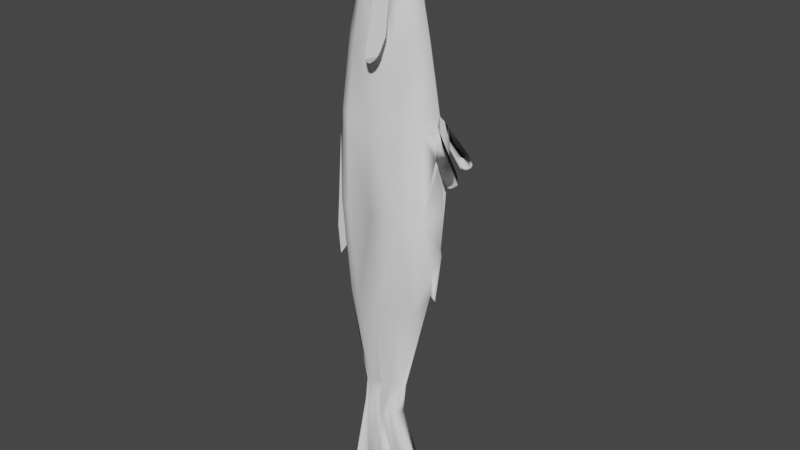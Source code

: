 # Source: newfish.blend  (saved by Blender 3.2.14; exported with 4.5.12 LTS)
import bpy
from mathutils import Matrix  # noqa: F401  (used for matrix-valued properties, if any)

bpy.ops.wm.read_factory_settings(use_empty=True)
scene = bpy.context.scene
scene.name = 'Scene'

# ---- collections
col_collection = bpy.data.collections.new('Collection'); scene.collection.children.link(col_collection)

# ---- world
world_world = bpy.data.worlds.new('World'); scene.world = world_world
world_world.use_nodes = True; world_world.node_tree.nodes.clear()
_N = world_world.node_tree.nodes; _L = world_world.node_tree.links
n0 = _N.new('ShaderNodeOutputWorld'); n0.name = 'World Output'; n0.location = (300, 300)
n1 = _N.new('ShaderNodeBackground'); n1.name = 'Background'; n1.location = (10, 300)
n1.inputs[0].default_value = (0.05088, 0.05088, 0.05088, 1.0)
_L.new(n1.outputs[0], n0.inputs[0])
n0.is_active_output = True
world_world.color = (0.05088, 0.05088, 0.05088)
world_world.use_sun_shadow = False
world_world.sun_shadow_jitter_overblur = 0.0

# ---- meshes
me_mesh = bpy.data.meshes.new('Mesh')
me_mesh.from_pydata([(-9.455, 9.325, 2.435), (-9.875, 9.312, 2.49), (-9.325, 6.373, 3.409), (-9.345, 6.669, 1.194), (-10.16, 6.644, 1.306), (-9.564, 6.366, 3.442), (-8.926, -10.67, 2.629), (-9.117, -10.5, 1.256), (-8.897, -2.053, 3.962), (-10.33, -2.003, 0.2885), (-8.937, -1.959, 0.09517), (-9.305, -2.065, 4.02), (-9.106, -9.363, 1.215), (-9.044, -9.615, 2.7), (-8.907, -9.582, 2.704), (-9.264, -9.368, 1.278), (-9.013, 1.464, 3.912), (-10.41, 1.65, 0.5685), (-9.023, 1.693, 0.373), (-9.419, 1.451, 3.97), (-8.802, 5.344, 2.204), (-10.31, 5.296, 2.414), (-9.222, -10.78, 1.875), (-8.294, -1.974, 1.944), (-10.44, -2.041, 2.245), (-8.855, -9.47, 2.035), (-9.274, -9.483, 2.083), (-8.382, 1.622, 2.063), (-9.18, 7.87, 3.027), (-10.12, 7.887, 1.498), (-9.401, 7.909, 1.401), (-9.898, 7.848, 3.124), (-9.933, 9.102, 2.364), (-8.852, 5.674, 2.83), (-8.244, -1.998, 2.981), (-8.818, -9.552, 2.514), (-8.348, 1.521, 3.001), (-9.419, 9.119, 2.296), (-10.13, 5.634, 3.009), (-9.13, -10.76, 2.224), (-10.2, -2.059, 3.256), (-9.187, -9.561, 2.425), (-10.32, 1.459, 3.281), (-9.029, 7.808, 2.615), (-10.15, 7.773, 2.766), (-10.3, 5.795, 1.808), (-9.16, -10.65, 1.516), (-10.49, -2.017, 1.208), (-9.299, -9.422, 1.645), (-10.59, 1.576, 1.408), (-9.003, 5.836, 1.627), (-8.531, -1.955, 0.9339), (-8.938, -9.41, 1.56), (-8.676, 1.679, 0.9841), (-9.147, 7.829, 1.746), (-10.27, 7.794, 1.897), (-9.18, 4.167, 3.655), (-10.29, 4.417, 0.9446), (-9.2, 4.468, 0.7926), (-9.498, 4.157, 3.7), (-8.641, 4.33, 2.146), (-10.44, 4.274, 2.4), (-8.63, 4.252, 2.921), (-10.23, 4.202, 3.147), (-10.45, 4.352, 1.625), (-8.849, 4.402, 1.4), (-8.906, -5.898, 3.552), (-9.916, -5.841, 0.5967), (-8.979, -5.812, 0.4732), (-9.181, -5.906, 3.588), (-8.527, -5.847, 1.957), (-9.966, -5.892, 2.148), (-8.482, -5.869, 2.78), (-9.793, -5.91, 2.954), (-10.01, -5.87, 1.326), (-8.698, -5.829, 1.152), (-9.136, 0.4444, 4.153), (-9.181, -14.21, 0.06841), (-9.66, 9.407, 2.522), (-9.444, 6.434, 3.443), (-9.029, -10.37, 1.034), (-9.647, -3.06, -0.1973), (-9.104, -4.079, 3.899), (-8.94, -9.639, 2.825), (-9.209, -9.321, 1.055), (-9.779, 1.903, 0.05748), (-9.292, 3.402, 3.841), (-9.788, 7.893, 1.24), (-9.528, 7.848, 3.154), (-9.721, 9.1, 1.99), (-9.765, 8.616, 1.558), (-9.788, 4.473, 0.5509), (-9.329, 4.152, 3.746), (-9.526, -5.066, 0.1507), (-9.018, -7.498, 3.4), (-8.996, -3.356, 4.286), (-9.707, -1.675, -0.2737), (-8.805, -14.66, 3.374), (-8.87, -10.59, 2.871), (-8.758, -10.75, 2.625), (-8.768, -10.81, 2.299), (-8.771, -10.82, 1.948), (-8.858, -10.75, 1.546), (-8.91, -10.55, 1.237), (-8.843, -14.45, 2.671), (-8.942, -13.77, 1.974), (-8.982, -13.07, 1.67), (-9.029, -13.75, 1.336), (-9.09, -14.34, 0.7655), (-8.987, -2.127, 4.045), (-9.111, 1.562, 3.971), (-8.967, -5.858, 3.627), (-9.189, -2.133, 4.089), (-9.313, 1.555, 4.01), (-9.107, -5.862, 3.627), (-8.792, -14.34, 3.522), (-9.23, -13.97, -0.2534), (-10.11, 1.613, 0.1135), (-10.25, 1.42, 0.2304), (-9.344, 1.447, 0.01685), (-9.353, 0.4501, -0.1527), (-9.518, 0.4936, -0.2428), (-9.527, 1.628, -0.05874), (-10.11, 0.6778, -0.1439), (-10.24, 0.6179, 0.02118), (-10.25, 1.42, 0.2304), (-10.11, 1.613, 0.1135), (-9.367, -0.02974, -1.102), (-10.43, 0.1755, -0.9012), (-9.466, -4.069, 0.06308), (-9.659, -4.075, 0.0892), (-9.546, -5.253, -0.05334), (-9.217, 1.777, 4.006), (-9.046, -4.854, 3.782), (-8.994, 7.753, 2.165), (-10.3, 7.712, 2.342), (-9.747, 8.888, 1.746), (-8.641, 4.33, 2.146), (-10.55, 1.515, 2.359), (-10.44, 4.274, 2.4), (-8.855, -9.47, 2.035), (-9.644, -3.325, -0.2477), (-10.36, -0.09935, -0.541), (-9.332, -0.3727, -0.7299), (-8.098, 4.15, 1.349), (-8.024, 4.004, 1.822), (-7.951, 3.92, 1.544), (-8.311, 4.494, 2.015), (-8.172, 4.27, 1.965), (-8.454, 4.777, 1.296), (-8.239, 4.437, 1.291), (-7.964, 3.905, 1.701), (-8.089, 4.155, 1.909), (-8.177, 4.311, 1.298), (-8.013, 4.031, 1.406), (-9.354, -0.2638, -0.982), (-9.34, -0.3536, -0.846), (-9.362, -0.1638, -1.111), (-9.364, 0.6816, -0.6186), (-9.372, 0.2987, -0.9363), (-9.354, 1.064, -0.3009), (-9.37, 0.1066, -1.049), (-9.359, 0.873, -0.4598), (-9.368, 0.4901, -0.7775), (-9.349, 1.256, -0.142), (-9.455, 0.7716, -0.6565), (-9.418, 0.3438, -0.9552), (-9.491, 1.2, -0.3577), (-9.396, 0.1294, -1.08), (-9.473, 0.9856, -0.5071), (-9.436, 0.5577, -0.8059), (-9.509, 1.414, -0.2082), (-9.34, 0.003281, -0.4314), (-9.334, -0.2201, -0.5707), (-9.347, 0.2267, -0.2921), (-9.33, -0.3318, -0.6404), (-9.343, 0.115, -0.3617), (-9.337, -0.1084, -0.5011), (-9.35, 0.3384, -0.2224), (-9.423, 0.02508, -0.4764), (-9.375, -0.2092, -0.5932), (-9.47, 0.2594, -0.3596), (-9.351, -0.3263, -0.6516), (-9.446, 0.1422, -0.418), (-9.399, -0.09206, -0.5349), (-9.494, 0.3765, -0.3012), (-10.4, 0.004367, -0.7917), (-10.42, 0.09068, -0.8908), (-10.38, -0.08256, -0.6551), (-10.35, 0.7992, -0.4171), (-10.3, 1.11, -0.09335), (-10.4, 0.4887, -0.741), (-10.28, 1.265, 0.06853), (-10.38, 0.6439, -0.5791), (-10.33, 0.9545, -0.2552), (-10.42, 0.3326, -0.8529), (-10.28, 0.8956, -0.4755), (-10.36, 0.5369, -0.7702), (-10.2, 1.254, -0.181), (-10.4, 0.3567, -0.8675), (-10.24, 1.075, -0.3282), (-10.32, 0.7163, -0.6229), (-10.15, 1.434, -0.03372), (-10.3, 0.2242, -0.2486), (-10.33, 0.02735, -0.3835), (-10.27, 0.421, -0.1137), (-10.34, -0.07106, -0.451), (-10.28, 0.3226, -0.1811), (-10.31, 0.1258, -0.3161), (-10.26, 0.5195, -0.04626), (-10.24, 0.2542, -0.3311), (-10.3, 0.04234, -0.4248), (-10.18, 0.466, -0.2375), (-10.33, -0.06357, -0.4716), (-10.21, 0.3601, -0.2843), (-10.27, 0.1483, -0.3779), (-10.14, 0.5719, -0.1907), (-10.87, 3.96, 2.204), (-10.97, 4.071, 1.676), (-10.96, 3.873, 1.997), (-10.91, 3.906, 2.125), (-10.99, 3.927, 1.777), (-10.9, 3.928, 2.168), (-10.98, 3.886, 1.877), (-10.93, 3.886, 2.08), (-10.99, 3.98, 1.72), (-10.75, 4.682, 1.619), (-10.88, 4.331, 1.611), (-10.82, 4.507, 1.615), (-10.93, 4.185, 1.638), (-10.69, 4.345, 2.327), (-10.78, 4.134, 2.3), (-10.85, 4.008, 2.262), (-8.995, -4.514, 4.18), (-9.013, -4.085, 3.888), (-9.06, -4.074, 3.894), (-10.34, 5.432, 2.41), (-10.34, 5.928, 1.819), (-8.777, 5.466, 2.206), (-8.974, 5.956, 1.639)], [(137, 60), (61, 139), (25, 140)], [(2, 56, 62, 33), (4, 57, 64, 45), (31, 5, 79, 88), (66, 72, 34, 8), (67, 74, 47, 9), (83, 14, 66, 111, 94), (15, 7, 46, 48), (33, 43, 28, 2), (85, 96, 121, 122), (16, 56, 92, 110), (44, 135, 236, 21, 38), (53, 65, 137, 27), (138, 42, 63, 61), (40, 24, 71, 73), (50, 20, 137, 65), (45, 237, 55, 29, 4), (0, 78, 88, 28), (79, 2, 28, 88), (1, 32, 44, 31), (27, 60, 62, 36), (35, 25, 70, 72), (0, 28, 43, 37), (31, 44, 38, 5), (42, 19, 59, 63), (13, 69, 73, 41), (39, 6, 13, 41), (30, 37, 54), (107, 106, 22), (24, 47, 74, 71), (22, 26, 48, 46), (53, 18, 58, 65), (12, 68, 75, 52), (54, 239, 50, 3, 30), (56, 16, 36, 62), (57, 17, 49, 64), (58, 18, 85, 91), (2, 79, 92, 56), (237, 45, 21, 236), (60, 20, 33, 62), (5, 38, 63, 59), (139, 21, 45, 64), (3, 50, 65, 58), (14, 35, 72, 66), (15, 48, 74, 67), (12, 84, 93, 68), (8, 109, 111, 66), (52, 75, 70, 140), (47, 24, 138, 49), (23, 34, 72, 70), (69, 11, 40, 73), (71, 26, 41, 73), (68, 10, 51, 75), (109, 8, 16, 110), (17, 125, 124, 9), (122, 121, 185, 181, 183, 179, 184, 180, 182, 143, 156, 155, 157, 127, 168, 166, 170, 165, 169, 167, 171), (27, 23, 51, 53), (11, 19, 42, 40), (34, 36, 16, 8), (39, 104, 97, 6), (13, 6, 98, 83), (7, 77, 108, 46), (94, 114, 83), (7, 15, 84, 80), (92, 113, 86), (1, 31, 88, 78), (85, 17, 57, 91), (5, 59, 92, 79), (15, 67, 93, 84), (112, 114, 133, 82), (132, 76, 109, 110, 86), (35, 14, 99, 100), (14, 83, 98, 99), (84, 12, 103, 80), (22, 106, 105), (107, 22, 46, 108), (109, 234, 235, 82, 133, 111), (11, 69, 114, 112), (69, 13, 83, 114), (92, 86, 110), (92, 59, 19, 113), (98, 6, 97, 115), (77, 7, 80, 116), (57, 4, 91), (125, 126, 117, 118), (9, 96, 81), (119, 164, 160, 162, 158, 163, 159, 161, 127, 168, 166, 170, 165, 169, 167, 171, 122), (121, 185, 181, 183, 179, 184, 180, 182, 143, 175, 173, 177, 172, 176, 174, 178, 120), (119, 120, 178, 174, 176, 172, 177, 173, 175, 143, 156, 155, 157, 127, 161, 159, 163, 158, 162, 160, 164), (10, 68, 129), (68, 93, 129), (81, 10, 129), (93, 67, 130), (67, 9, 130), (9, 81, 130), (81, 129, 131, 141), (130, 81, 141, 131), (129, 93, 131), (130, 131, 93), (114, 94, 133), (133, 94, 111), (135, 44, 32), (23, 27, 36, 34), (105, 104, 39, 22), (26, 22, 39, 41), (32, 29, 55, 135), (147, 20, 50, 149, 150, 153, 144, 154, 146, 151, 145, 152, 148), (21, 139, 63, 38), (26, 71, 74, 48), (9, 124, 123, 96), (85, 17, 125, 126), (96, 85, 126, 123), (10, 18, 53, 51), (121, 178, 10, 96), (18, 119, 122, 85), (120, 119, 18, 10), (81, 96, 10), (128, 199, 197, 201, 196, 200, 198, 202, 126, 125, 192, 190, 194, 189, 193, 191, 195), (125, 124, 209, 205, 207, 203, 208, 204, 206, 142, 188, 186, 187, 128, 195, 191, 193, 189, 194, 190, 192), (124, 123, 216, 212, 214, 210, 215, 211, 213, 142, 206, 204, 208, 203, 207, 205, 209), (126, 202, 198, 200, 196, 201, 197, 199, 128, 187, 186, 188, 142, 213, 211, 215, 210, 214, 212, 216, 123), (64, 49, 138, 139), (47, 49, 17, 9), (45, 21, 230, 231, 232, 217, 222, 220, 224, 219, 223, 221, 225, 218, 229, 227, 228, 226), (134, 54, 37), (42, 138, 24, 40), (113, 112, 76, 132, 86), (11, 112, 113, 19), (51, 23, 70, 75), (78, 89, 136, 90, 87, 29, 32, 1), (43, 134, 37), (91, 87, 58), (91, 4, 87), (3, 58, 87), (30, 3, 87), (29, 87, 4), (235, 234, 109, 76), (82, 235, 76, 112), (233, 234, 235, 82), (95, 76, 234, 233), (95, 233, 82, 76), (140, 35, 100, 101), (52, 140, 101, 102), (12, 52, 102, 103), (105, 101, 100, 104), (105, 106, 101), (104, 100, 99, 97), (115, 97, 99, 98), (107, 101, 106), (102, 101, 107, 108), (103, 102, 108, 77), (80, 103, 77, 116), (43, 33, 20, 238, 134), (20, 50, 239, 54, 134, 238), (78, 0, 37, 30, 87, 90, 136, 89), (55, 237, 236, 135), (220, 222, 217, 232, 231, 230, 236, 237, 226, 228, 227, 229, 218, 225, 221, 223, 219, 224), (21, 236, 230), (226, 237, 45), (238, 239, 149, 150, 153, 144, 154, 146, 151, 145, 152, 148, 147), (20, 238, 147), (239, 50, 149), (120, 10, 178)])
me_mesh.polygons.foreach_set('use_smooth', [1, 1, 1, 1, 1, 1, 1, 1, 0, 1, 1, 1, 1, 1, 1, 1, 1, 1, 1, 1, 1, 1, 1, 1, 1, 1, 1, 1, 1, 1, 1, 1, 1, 1, 1, 1, 1, 0, 1, 1, 1, 1, 1, 1, 1, 1, 1, 1, 1, 1, 1, 1, 1, 1, 0, 1, 1, 1, 1, 1, 1, 1, 1, 1, 1, 1, 1, 1, 1, 1, 1, 1, 1, 1, 1, 1, 1, 1, 1, 1, 1, 1, 1, 1, 1, 1, 1, 1, 1, 1, 1, 1, 1, 1, 1, 1, 1, 1, 1, 1, 1, 1, 1, 1, 1, 0, 1, 1, 1, 0, 0, 1, 1, 1, 1, 1, 0, 0, 0, 0, 1, 1, 1, 0, 1, 1, 1, 1, 1, 1, 1, 1, 1, 1, 1, 1, 1, 0, 0, 0, 1, 1, 1, 1, 1, 1, 1, 1, 1, 1, 1, 1, 0, 1, 1, 0, 0, 0, 0, 0, 0, 0])
_uv = me_mesh.uv_layers.new(name='UVChannel_1')
_uv.uv.foreach_set('vector', [0.1825, 0.5864, 0.2297, 0.6148, 0.2285, 0.5536, 0.198, 0.5399, 0.1771, 0.3796, 0.2249, 0.348, 0.2258, 0.4091, 0.195, 0.4258, 0.09056, 0.5501, 0.1825, 0.5864, 0.17, 0.5934, 0.09113, 0.5783, 0.5319, 0.6129, 0.5319, 0.5504, 0.4491, 0.5663, 0.4494, 0.644, 0.5314, 0.343, 0.5316, 0.4056, 0.4489, 0.3841, 0.4491, 0.3059, 0.613, 0.5835, 0.6117, 0.5617, 0.5319, 0.6129, 0.531, 0.6525, 0.5535, 0.7034, 0.607, 0.4092, 0.6485, 0.3399, 0.6573, 0.4034, 0.608, 0.4429, 0.198, 0.5399, 0.09495, 0.5137, 0.09056, 0.5501, 0.1825, 0.5864, 0.2794, 0.276, 0.3561, 0.2513, 0.4358, 0.2766, 0.3709, 0.2698, 0.2876, 0.645, 0.2297, 0.6148, 0.2299, 0.6444, 0.2854, 0.6876, 0.09495, 0.5137, 0.09879, 0.4725, 0.1521, 0.4777, 0.2054, 0.4829, 0.198, 0.5399, 0.2844, 0.3904, 0.2258, 0.4091, 0.2272, 0.4814, 0.0, 0.0, 0.2862, 0.4802, 0.2872, 0.569, 0.2285, 0.5536, 0.2272, 0.4814, 0.4491, 0.5663, 0.449, 0.4752, 0.0, 0.0, 0.5319, 0.5504, 0.0, 0.0, 0.0, 0.0, 0.2272, 0.4814, 0.2258, 0.4091, 0.195, 0.4258, 0.1448, 0.4286, 0.09458, 0.4314, 0.08984, 0.396, 0.1771, 0.3796, 0.005257, 0.4888, 0.0001173, 0.4942, 0.09113, 0.5783, 0.09056, 0.5501, 0.17, 0.5934, 0.1825, 0.5864, 0.09056, 0.5501, 0.09113, 0.5783, 0.005257, 0.4888, 0.01761, 0.4768, 0.09495, 0.5137, 0.09056, 0.5501, 0.2854, 0.4813, 0.2272, 0.4814, 0.2285, 0.5536, 0.2872, 0.569, 0.6107, 0.5278, 0.6091, 0.4854, 0.5318, 0.478, 0.5319, 0.5504, 0.005257, 0.4888, 0.09056, 0.5501, 0.09495, 0.5137, 0.01761, 0.4768, 0.09056, 0.5501, 0.09495, 0.5137, 0.198, 0.5399, 0.1825, 0.5864, 0.2872, 0.569, 0.2876, 0.645, 0.2297, 0.6148, 0.2285, 0.5536, 0.6117, 0.5617, 0.5319, 0.6129, 0.5319, 0.5504, 0.6107, 0.5278, 0.683, 0.5518, 0.6949, 0.614, 0.6117, 0.5617, 0.6107, 0.5278, 0.08984, 0.396, 0.0, 0.0, 0.09458, 0.4314, 0.778, 0.3656, 0.0, 0.0, 0.6681, 0.4781, 0.449, 0.4752, 0.4489, 0.3841, 0.5316, 0.4056, 0.0, 0.0, 0.6681, 0.4781, 0.6091, 0.4854, 0.608, 0.4429, 0.6573, 0.4034, 0.2844, 0.3904, 0.2842, 0.3156, 0.2249, 0.348, 0.2258, 0.4091, 0.607, 0.4092, 0.5314, 0.343, 0.5316, 0.4056, 0.608, 0.4429, 0.09458, 0.4314, 0.1448, 0.4286, 0.195, 0.4258, 0.1771, 0.3796, 0.08984, 0.396, 0.2297, 0.6148, 0.2876, 0.645, 0.2872, 0.569, 0.2285, 0.5536, 0.2249, 0.348, 0.2842, 0.3156, 0.2853, 0.3913, 0.2258, 0.4091, 0.2249, 0.348, 0.2842, 0.3156, 0.2794, 0.276, 0.2241, 0.3178, 0.1825, 0.5864, 0.17, 0.5934, 0.2299, 0.6444, 0.2297, 0.6148, 0.0, 0.0, 0.0, 0.0, 0.0, 0.0, 0.0, 0.0, 0.2272, 0.4814, 0.2054, 0.4829, 0.198, 0.5399, 0.2285, 0.5536, 0.1825, 0.5864, 0.198, 0.5399, 0.2285, 0.5536, 0.2297, 0.6148, 0.2272, 0.4814, 0.2054, 0.4829, 0.195, 0.4258, 0.2258, 0.4091, 0.1771, 0.3796, 0.195, 0.4258, 0.2258, 0.4091, 0.2249, 0.348, 0.6117, 0.5617, 0.6107, 0.5278, 0.5319, 0.5504, 0.5319, 0.6129, 0.607, 0.4092, 0.608, 0.4429, 0.5316, 0.4056, 0.5314, 0.343, 0.607, 0.4092, 0.6126, 0.3554, 0.5301, 0.3076, 0.5314, 0.343, 0.4494, 0.644, 0.4509, 0.6867, 0.531, 0.6525, 0.5319, 0.6129, 0.608, 0.4429, 0.5316, 0.4056, 0.0, 0.0, 0.0, 0.0, 0.4489, 0.3841, 0.449, 0.4752, 0.0, 0.0, 0.2853, 0.3913, 0.449, 0.4752, 0.4491, 0.5663, 0.5319, 0.5504, 0.5318, 0.478, 0.5319, 0.6129, 0.4494, 0.644, 0.4491, 0.5663, 0.5319, 0.5504, 0.0, 0.0, 0.6091, 0.4854, 0.6107, 0.5278, 0.5319, 0.5504, 0.5314, 0.343, 0.4491, 0.3059, 0.4489, 0.3841, 0.5316, 0.4056, 0.4509, 0.6867, 0.4494, 0.644, 0.2876, 0.645, 0.2854, 0.6876, 0.2842, 0.3156, 0.3747, 0.2808, 0.4366, 0.2875, 0.4491, 0.3059, 0.3709, 0.2698, 0.4358, 0.2766, 0.4086, 0.2593, 0.3813, 0.242, 0.3541, 0.2248, 0.3268, 0.2075, 0.2996, 0.1902, 0.2724, 0.1729, 0.2451, 0.1556, 0.2179, 0.1383, 0.1634, 0.1037, 0.1089, 0.06916, 0.05447, 0.03458, 0.0, 0.0, 0.04637, 0.03372, 0.09273, 0.06744, 0.1391, 0.1012, 0.1855, 0.1349, 0.2318, 0.1686, 0.2782, 0.2023, 0.3246, 0.2361, 0.0, 0.0, 0.449, 0.4752, 0.4489, 0.3841, 0.2844, 0.3904, 0.4494, 0.644, 0.2876, 0.645, 0.2872, 0.569, 0.4491, 0.5663, 0.4491, 0.5663, 0.2872, 0.569, 0.2876, 0.645, 0.4494, 0.644, 0.683, 0.5518, 0.9275, 0.6681, 1.0, 0.7453, 0.6949, 0.614, 0.6117, 0.5617, 0.6949, 0.614, 0.6956, 0.6509, 0.613, 0.5835, 0.6485, 0.3399, 0.7835, 0.1866, 0.7743, 0.2753, 0.6573, 0.4034, 0.5535, 0.7034, 0.531, 0.6525, 0.613, 0.5835, 0.6485, 0.3399, 0.607, 0.4092, 0.6126, 0.3554, 0.642, 0.3003, 0.2299, 0.6444, 0.2854, 0.6876, 0.2488, 0.756, 0.005257, 0.4888, 0.09056, 0.5501, 0.09113, 0.5783, 0.0001173, 0.4942, 0.2794, 0.276, 0.2842, 0.3156, 0.2249, 0.348, 0.2241, 0.3178, 0.1825, 0.5864, 0.2297, 0.6148, 0.2299, 0.6444, 0.17, 0.5934, 0.607, 0.4092, 0.5314, 0.343, 0.5301, 0.3076, 0.6126, 0.3554, 0.4509, 0.6867, 0.531, 0.6525, 0.513, 0.7411, 0.4655, 0.7852, 0.0, 0.0, 0.0, 0.0, 0.4509, 0.6867, 0.2854, 0.6876, 0.2488, 0.756, 0.6107, 0.5278, 0.6117, 0.5617, 0.6867, 0.5925, 0.6864, 0.5007, 0.6117, 0.5617, 0.613, 0.5835, 0.6956, 0.6509, 0.6867, 0.5925, 0.6126, 0.3554, 0.607, 0.4092, 0.6559, 0.3414, 0.642, 0.3003, 0.6681, 0.4781, 0.0, 0.0, 0.8636, 0.57, 0.778, 0.3656, 0.6681, 0.4781, 0.6573, 0.4034, 0.7743, 0.2753, 0.4509, 0.6867, 0.4582, 0.736, 0.4619, 0.7606, 0.4655, 0.7852, 0.513, 0.7411, 0.531, 0.6525, 0.4494, 0.644, 0.5319, 0.6129, 0.531, 0.6525, 0.4509, 0.6867, 0.5319, 0.6129, 0.6117, 0.5617, 0.613, 0.5835, 0.531, 0.6525, 0.2299, 0.6444, 0.2488, 0.756, 0.2854, 0.6876, 0.2299, 0.6444, 0.2297, 0.6148, 0.2876, 0.645, 0.2854, 0.6876, 0.6956, 0.6509, 0.6949, 0.614, 1.0, 0.7453, 0.806, 0.6996, 0.7835, 0.1866, 0.6485, 0.3399, 0.642, 0.3003, 0.6952, 0.2375, 0.2249, 0.348, 0.1771, 0.3796, 0.2241, 0.3178, 0.3747, 0.2808, 0.3709, 0.2698, 0.3709, 0.2698, 0.3747, 0.2808, 0.4491, 0.3059, 0.3561, 0.2513, 0.4723, 0.2731, 0.3747, 0.2808, 0.3279, 0.2457, 0.281, 0.2106, 0.2342, 0.1755, 0.1873, 0.1404, 0.1405, 0.1053, 0.09367, 0.0702, 0.04684, 0.0351, 0.0, 0.0, 0.04637, 0.03372, 0.09273, 0.06744, 0.1391, 0.1012, 0.1855, 0.1349, 0.2318, 0.1686, 0.2782, 0.2023, 0.3246, 0.2361, 0.3709, 0.2698, 0.4358, 0.2766, 0.4086, 0.2593, 0.3813, 0.242, 0.3541, 0.2248, 0.3268, 0.2075, 0.2996, 0.1902, 0.2724, 0.1729, 0.2451, 0.1556, 0.2179, 0.1383, 0.2452, 0.157, 0.2726, 0.1756, 0.2999, 0.1943, 0.3272, 0.2129, 0.3546, 0.2316, 0.3819, 0.2502, 0.4093, 0.2689, 0.4366, 0.2875, 0.3747, 0.2808, 0.4366, 0.2875, 0.4093, 0.2689, 0.3819, 0.2502, 0.3546, 0.2316, 0.3272, 0.2129, 0.2999, 0.1943, 0.2726, 0.1756, 0.2452, 0.157, 0.2179, 0.1383, 0.1634, 0.1037, 0.1089, 0.06916, 0.05447, 0.03458, 0.0, 0.0, 0.04684, 0.0351, 0.09367, 0.0702, 0.1405, 0.1053, 0.1873, 0.1404, 0.2342, 0.1755, 0.281, 0.2106, 0.3279, 0.2457, 0.4491, 0.3059, 0.5314, 0.343, 0.4939, 0.2994, 0.5314, 0.343, 0.5301, 0.3076, 0.4939, 0.2994, 0.4723, 0.2731, 0.4491, 0.3059, 0.4939, 0.2994, 0.5301, 0.3076, 0.5314, 0.343, 0.4939, 0.2994, 0.5314, 0.343, 0.4491, 0.3059, 0.4939, 0.2994, 0.4491, 0.3059, 0.4723, 0.2731, 0.4939, 0.2994, 0.4723, 0.2731, 0.4939, 0.2994, 0.5728, 0.268, 0.5226, 0.2706, 0.4939, 0.2994, 0.4723, 0.2731, 0.5226, 0.2706, 0.5728, 0.268, 0.4939, 0.2994, 0.5301, 0.3076, 0.5728, 0.268, 0.4939, 0.2994, 0.5728, 0.268, 0.5301, 0.3076, 0.531, 0.6525, 0.5535, 0.7034, 0.513, 0.7411, 0.513, 0.7411, 0.5535, 0.7034, 0.531, 0.6525, 0.09879, 0.4725, 0.09495, 0.5137, 0.01761, 0.4768, 0.449, 0.4752, 0.0, 0.0, 0.2872, 0.569, 0.4491, 0.5663, 0.8636, 0.57, 0.9275, 0.6681, 0.683, 0.5518, 0.6681, 0.4781, 0.6091, 0.4854, 0.6681, 0.4781, 0.683, 0.5518, 0.6107, 0.5278, 0.01761, 0.4768, 0.08984, 0.396, 0.0, 0.0, 0.09879, 0.4725, 0.0, 0.0, 0.0, 0.0, 0.0, 0.0, 0.0, 0.0, 0.0, 0.0, 0.0, 0.0, 0.0, 0.0, 0.0, 0.0, 0.0, 0.0, 0.0, 0.0, 0.0, 0.0, 0.0, 0.0, 0.0, 0.0, 0.2054, 0.4829, 0.2272, 0.4814, 0.2285, 0.5536, 0.198, 0.5399, 0.6091, 0.4854, 0.0, 0.0, 0.5316, 0.4056, 0.608, 0.4429, 0.4491, 0.3059, 0.4366, 0.2875, 0.4358, 0.2766, 0.3561, 0.2513, 0.2794, 0.276, 0.2842, 0.3156, 0.3747, 0.2808, 0.3709, 0.2698, 0.3561, 0.2513, 0.2794, 0.276, 0.3709, 0.2698, 0.4358, 0.2766, 0.4491, 0.3059, 0.2842, 0.3156, 0.2844, 0.3904, 0.4489, 0.3841, 0.4358, 0.2766, 0.0, 0.0, 0.4491, 0.3059, 0.3561, 0.2513, 0.2842, 0.3156, 0.3747, 0.2808, 0.3709, 0.2698, 0.2794, 0.276, 0.4366, 0.2875, 0.3747, 0.2808, 0.2842, 0.3156, 0.4491, 0.3059, 0.4723, 0.2731, 0.3561, 0.2513, 0.4491, 0.3059, 0.0, 0.0, 0.04637, 0.03372, 0.09273, 0.06744, 0.1391, 0.1012, 0.1855, 0.1349, 0.2318, 0.1686, 0.2782, 0.2023, 0.3246, 0.2361, 0.3709, 0.2698, 0.3747, 0.2808, 0.3279, 0.2457, 0.281, 0.2106, 0.2342, 0.1755, 0.1873, 0.1404, 0.1405, 0.1053, 0.09367, 0.0702, 0.04684, 0.0351, 0.3747, 0.2808, 0.4366, 0.2875, 0.4093, 0.2689, 0.3819, 0.2502, 0.3546, 0.2316, 0.3272, 0.2129, 0.2999, 0.1943, 0.2726, 0.1756, 0.2452, 0.157, 0.2179, 0.1383, 0.1634, 0.1037, 0.1089, 0.06916, 0.05447, 0.03458, 0.0, 0.0, 0.04684, 0.0351, 0.09367, 0.0702, 0.1405, 0.1053, 0.1873, 0.1404, 0.2342, 0.1755, 0.281, 0.2106, 0.3279, 0.2457, 0.4366, 0.2875, 0.4358, 0.2766, 0.3813, 0.242, 0.3268, 0.2075, 0.2724, 0.1729, 0.2179, 0.1383, 0.1634, 0.1037, 0.1089, 0.06916, 0.05447, 0.03458, 0.0, 0.0, 0.05457, 0.03594, 0.1091, 0.07188, 0.1637, 0.1078, 0.2183, 0.1438, 0.2729, 0.1797, 0.3274, 0.2156, 0.382, 0.2516, 0.3709, 0.2698, 0.3246, 0.2361, 0.2782, 0.2023, 0.2318, 0.1686, 0.1855, 0.1349, 0.1391, 0.1012, 0.09273, 0.06744, 0.04637, 0.03372, 0.0, 0.0, 0.05447, 0.03458, 0.1089, 0.06916, 0.1634, 0.1037, 0.2179, 0.1383, 0.2451, 0.1556, 0.2724, 0.1729, 0.2996, 0.1902, 0.3268, 0.2075, 0.3541, 0.2248, 0.3813, 0.242, 0.4086, 0.2593, 0.4358, 0.2766, 0.2258, 0.4091, 0.2853, 0.3913, 0.0, 0.0, 0.2272, 0.4814, 0.4489, 0.3841, 0.2853, 0.3913, 0.2842, 0.3156, 0.4491, 0.3059, 0.195, 0.4258, 0.2054, 0.4829, 0.2054, 0.4829, 0.2054, 0.4829, 0.2054, 0.4829, 0.2054, 0.4829, 0.2041, 0.4757, 0.2028, 0.4686, 0.2015, 0.4615, 0.2002, 0.4544, 0.1989, 0.4472, 0.1976, 0.4401, 0.1963, 0.433, 0.195, 0.4258, 0.195, 0.4258, 0.195, 0.4258, 0.195, 0.4258, 0.195, 0.4258, 0.09879, 0.4725, 0.09458, 0.4314, 0.01761, 0.4768, 0.2872, 0.569, 0.2862, 0.4802, 0.449, 0.4752, 0.4491, 0.5663, 0.2854, 0.6876, 0.4509, 0.6867, 0.0, 0.0, 0.0, 0.0, 0.2488, 0.756, 0.4494, 0.644, 0.4509, 0.6867, 0.2854, 0.6876, 0.2876, 0.645, 0.4489, 0.3841, 0.449, 0.4752, 0.5318, 0.478, 0.5316, 0.4056, 0.0001173, 0.4942, 0.0, 0.0, 0.0, 0.0, 0.0, 0.0, 0.09036, 0.3733, 0.08984, 0.396, 0.01761, 0.4768, 0.005257, 0.4888, 0.09495, 0.5137, 0.09879, 0.4725, 0.01761, 0.4768, 0.2241, 0.3178, 0.0, 0.0, 0.2249, 0.348, 0.2241, 0.3178, 0.1771, 0.3796, 0.0, 0.0, 0.1771, 0.3796, 0.2249, 0.348, 0.0, 0.0, 0.08984, 0.396, 0.1771, 0.3796, 0.09036, 0.3733, 0.08984, 0.396, 0.09036, 0.3733, 0.1771, 0.3796, 0.4619, 0.7606, 0.4582, 0.736, 0.4509, 0.6867, 0.0, 0.0, 0.4655, 0.7852, 0.4619, 0.7606, 0.0, 0.0, 0.4509, 0.6867, 0.0, 0.0, 0.0, 0.0, 0.4619, 0.7606, 0.4655, 0.7852, 0.0, 0.0, 0.0, 0.0, 0.0, 0.0, 0.0, 0.0, 0.0, 0.0, 0.0, 0.0, 0.0, 0.0, 0.0, 0.0, 0.0, 0.0, 0.6107, 0.5278, 0.6864, 0.5007, 0.0, 0.0, 0.608, 0.4429, 0.0, 0.0, 0.0, 0.0, 0.6817, 0.4107, 0.607, 0.4092, 0.608, 0.4429, 0.6817, 0.4107, 0.6559, 0.3414, 0.8636, 0.57, 0.0, 0.0, 0.6864, 0.5007, 0.9275, 0.6681, 0.8636, 0.57, 0.0, 0.0, 0.0, 0.0, 0.9275, 0.6681, 0.6864, 0.5007, 0.6867, 0.5925, 1.0, 0.7453, 0.806, 0.6996, 1.0, 0.7453, 0.6867, 0.5925, 0.6956, 0.6509, 0.778, 0.3656, 0.0, 0.0, 0.0, 0.0, 0.6817, 0.4107, 0.0, 0.0, 0.778, 0.3656, 0.7743, 0.2753, 0.6559, 0.3414, 0.6817, 0.4107, 0.7743, 0.2753, 0.7835, 0.1866, 0.642, 0.3003, 0.6559, 0.3414, 0.7835, 0.1866, 0.6952, 0.2375, 0.09495, 0.5137, 0.198, 0.5399, 0.2054, 0.4829, 0.1521, 0.4777, 0.09879, 0.4725, 0.0, 0.0, 0.0, 0.0, 0.0, 0.0, 0.0, 0.0, 0.0, 0.0, 0.0, 0.0, 0.0001173, 0.4942, 0.005257, 0.4888, 0.0, 0.0, 0.08984, 0.396, 0.09036, 0.3733, 0.0, 0.0, 0.0, 0.0, 0.0, 0.0, 0.0, 0.0, 0.0, 0.0, 0.1521, 0.4777, 0.09879, 0.4725, 0.0, 0.0, 0.0, 0.0, 0.0, 0.0, 0.0, 0.0, 0.0, 0.0, 0.0, 0.0, 0.0, 0.0, 0.0, 0.0, 0.0, 0.0, 0.0, 0.0, 0.0, 0.0, 0.0, 0.0, 0.0, 0.0, 0.0, 0.0, 0.0, 0.0, 0.0, 0.0, 0.0, 0.0, 0.0, 0.0, 0.0, 0.0, 0.0, 0.0, 0.0, 0.0, 0.0, 0.0, 0.0, 0.0, 0.0, 0.0, 0.0, 0.0, 0.0, 0.0, 0.0, 0.0, 0.0, 0.0, 0.0, 0.0, 0.0, 0.0, 0.0, 0.0, 0.0, 0.0, 0.0, 0.0, 0.0, 0.0, 0.0, 0.0, 0.0, 0.0, 0.0, 0.0, 0.0, 0.0, 0.0, 0.0, 0.0, 0.0, 0.0, 0.0, 0.0, 0.0, 0.0, 0.0, 0.0, 0.0, 0.0, 0.0, 0.0, 0.0])
me_mesh.use_remesh_fix_poles = True
me_mesh.use_remesh_preserve_attributes = False
me_mesh.update()
me_mesh.normals_split_custom_set([tuple(v) for v in zip(*[iter([0.5876, -0.3939, 0.7068, 0.6606, 0.1243, 0.7404, 0.9443, 0.1284, 0.303, 0.7952, 0.4231, 0.4342, -0.8012, -0.213, -0.5592, -0.9471, 0.171, -0.2715, -0.9875, 0.1396, -0.07383, -0.5506, -0.4965, 0.6711, -0.4601, -0.02116, 0.8876, -0.2614, -0.2383, 0.9354, -0.5958, -0.7411, 0.3095, 0.1456, 0.3739, 0.916, 0.8503, -0.05132, 0.5239, 0.9705, -0.0849, 0.2257, 0.9965, 0.03587, 0.07575, 0.7937, -0.01555, 0.6081, -0.8612, -0.1954, -0.4692, -0.9963, -0.06741, -0.05392, -0.9938, -0.00706, -0.1111, -0.8839, 0.08395, -0.46, 0.9588, 0.2387, 0.1541, 0.8969, 0.2024, 0.3932, 0.8503, -0.05132, 0.5239, 0.5634, -0.2123, 0.7985, -0.003995, -0.9998, -0.01948, -0.9304, -0.1733, -0.323, -0.9826, -0.1384, -0.1235, -0.9932, 0.1155, -0.01042, -0.9863, -0.1195, -0.1139, 0.7952, 0.4231, 0.4342, 0.8515, 0.2274, 0.4726, 0.6701, 0.2432, 0.7013, 0.5876, -0.3939, 0.7068, 0.5117, -0.1686, 0.8424, 0.52, -0.2283, 0.8231, -0.1754, -0.06952, 0.982, 0.5311, -0.2448, 0.8112, 0.7042, 0.1128, 0.701, 0.6606, 0.1243, 0.7404, 0.1277, 0.1222, 0.9843, 0.7319, 0.15, 0.6647, -0.9172, 0.1034, 0.3847, -0.9535, -0.2737, 0.1261, -0.929, -0.3548, 0.1054, 0.05679, 0.7687, -0.637, -0.7984, 0.3395, 0.4972, 0.919, 0.172, -0.3548, 0.9508, 0.1265, -0.2828, 0.9751, 0.1096, -0.1925, 0.9879, 0.06691, -0.1398, -0.9125, 0.3844, 0.1399, -0.7261, 0.1074, 0.6791, -0.881, 0.08418, 0.4656, -0.7797, 0.04941, 0.6242, -0.996, -0.06602, -0.06008, -0.9718, 0.07623, 0.2229, -0.9794, -0.157, 0.1272, -0.8315, 0.3252, 0.4504, 0.9585, -0.0343, 0.2832, 0.961, 0.1509, -0.2319, 0.9751, 0.1096, -0.1925, 0.9508, 0.1265, -0.2828, -0.5506, -0.4965, 0.6711, -0.8365, 0.5468, -0.03493, -0.9401, 0.1902, -0.2828, -0.8566, 0.001826, -0.516, -0.8012, -0.213, -0.5592, 0.7963, 0.5998, 0.0781, 0.02863, 0.9113, 0.4108, 0.1456, 0.3739, 0.916, 0.6701, 0.2432, 0.7013, -0.5958, -0.7411, 0.3095, 0.5876, -0.3939, 0.7068, 0.6701, 0.2432, 0.7013, 0.1456, 0.3739, 0.916, -0.781, 0.554, 0.2883, -0.9409, 0.3378, 0.02573, -0.9172, 0.1034, 0.3847, -0.4601, -0.02116, 0.8876, 0.9879, 0.06691, -0.1398, 0.9917, 0.1284, -0.007851, 0.9443, 0.1284, 0.303, 0.994, 0.1067, -0.02427, 0.9777, 0.1162, 0.1749, 0.9936, -0.08855, -0.06984, 0.9876, -0.07856, -0.136, 0.9705, -0.0849, 0.2257, 0.7963, 0.5998, 0.0781, 0.6701, 0.2432, 0.7013, 0.8515, 0.2274, 0.4726, 0.8506, 0.271, -0.4506, -0.4601, -0.02116, 0.8876, -0.9172, 0.1034, 0.3847, -0.7984, 0.3395, 0.4972, -0.2614, -0.2383, 0.9354, -0.7261, 0.1074, 0.6791, -0.5192, 0.1091, 0.8476, -0.4431, 0.08988, 0.892, -0.881, 0.08418, 0.4656, -0.8116, -0.1535, 0.5637, -0.6619, -0.1611, 0.7321, -0.8315, 0.3252, 0.4504, -0.8186, -0.1793, 0.5456, -0.9548, -0.05354, 0.2923, -0.9699, -0.06046, 0.2359, -0.8116, -0.1535, 0.5637, -0.8186, -0.1793, 0.5456, 0.6559, 0.4988, -0.5666, 0.8506, 0.271, -0.4506, 0.9253, 0.1417, -0.3517, 0.3415, 0.7637, 0.5478, 0.09711, 0.7598, -0.6428, -0.9774, -0.2031, 0.05789, -0.9718, 0.07623, 0.2229, -0.9938, -0.00706, -0.1111, -0.9963, -0.06741, -0.05392, -0.9794, -0.157, 0.1272, -0.9774, -0.2031, 0.05789, -0.984, -0.09057, 0.1537, -0.9863, -0.1195, -0.1139, -0.9932, 0.1155, -0.01042, 0.919, 0.172, -0.3548, 0.7036, 0.3881, -0.5952, 0.8431, 0.1484, -0.5169, 0.9508, 0.1265, -0.2828, 0.8491, 0.1748, -0.4984, 0.7101, -0.1283, -0.6923, 0.9065, -0.09522, -0.4114, 0.9898, 0.06788, -0.125, 0.9253, 0.1417, -0.3517, 0.9286, 0.00255, -0.371, 0.9585, -0.0343, 0.2832, 0.5983, 0.4948, -0.6302, 0.6559, 0.4988, -0.5666, 0.6606, 0.1243, 0.7404, 0.7042, 0.1128, 0.701, 0.994, 0.1067, -0.02427, 0.9443, 0.1284, 0.303, -0.9471, 0.171, -0.2715, -0.8961, 0.05342, -0.4407, -0.9615, -0.01035, -0.2746, -0.9875, 0.1396, -0.07383, 0.8431, 0.1484, -0.5169, 0.7036, 0.3881, -0.5952, -0.03691, 0.2284, -0.9729, 0.02071, 0.2024, -0.9791, 0.5876, -0.3939, 0.7068, -0.5958, -0.7411, 0.3095, 0.1277, 0.1222, 0.9843, 0.6606, 0.1243, 0.7404, -0.9561, -0.2221, -0.1909, -0.9561, -0.2221, -0.1909, -0.9561, -0.2221, -0.1909, -0.9561, -0.2221, -0.1909, 0.9917, 0.1284, -0.007851, 0.9415, -0.06054, -0.3315, 0.7952, 0.4231, 0.4342, 0.9443, 0.1284, 0.303, -0.2614, -0.2383, 0.9354, -0.7984, 0.3395, 0.4972, -0.881, 0.08418, 0.4656, -0.4431, 0.08988, 0.892, -0.99, 0.08445, 0.1134, 0.05679, 0.7687, -0.637, -0.5506, -0.4965, 0.6711, -0.9875, 0.1396, -0.07383, 0.5983, 0.4948, -0.6302, 0.9585, -0.0343, 0.2832, 0.9508, 0.1265, -0.2828, 0.8431, 0.1484, -0.5169, 0.8969, 0.2024, 0.3932, 0.9777, 0.1162, 0.1749, 0.9705, -0.0849, 0.2257, 0.8503, -0.05132, 0.5239, -0.9304, -0.1733, -0.323, -0.9863, -0.1195, -0.1139, -0.9963, -0.06741, -0.05392, -0.8612, -0.1954, -0.4692, 0.8491, 0.1748, -0.4984, -0.108, 0.8745, -0.4728, -0.1316, -0.2511, -0.959, 0.7101, -0.1283, -0.6923, 0.7937, -0.01555, 0.6081, 0.2199, -0.5523, 0.8041, 0.5634, -0.2123, 0.7985, 0.8503, -0.05132, 0.5239, 0.9898, 0.06788, -0.125, 0.9065, -0.09522, -0.4114, 0.9876, -0.07856, -0.136, 0.9876, 0.06788, -0.1413, -0.9938, -0.00706, -0.1111, -0.9718, 0.07623, 0.2229, -0.9125, 0.3844, 0.1399, -0.9615, -0.01035, -0.2746, 0.9494, -0.02247, 0.3132, 0.9965, 0.03587, 0.07575, 0.9705, -0.0849, 0.2257, 0.9876, -0.07856, -0.136, -0.6619, -0.1611, 0.7321, -0.5832, -0.06778, 0.8095, -0.996, -0.06602, -0.06008, -0.8315, 0.3252, 0.4504, -0.9794, -0.157, 0.1272, -0.984, -0.09057, 0.1537, -0.8186, -0.1793, 0.5456, -0.8315, 0.3252, 0.4504, 0.7101, -0.1283, -0.6923, 0.6272, 0.295, -0.7209, 0.859, 0.02948, -0.5112, 0.9065, -0.09522, -0.4114, 0.2199, -0.5523, 0.8041, 0.7937, -0.01555, 0.6081, 0.7042, 0.1128, 0.701, 0.7319, 0.15, 0.6647, -0.8961, 0.05342, -0.4407, -0.9484, 0.01533, -0.3168, -0.2115, -0.9763, 0.04712, -0.8839, 0.08395, -0.46, 0.9984, -0.05716, -0.001287, 0.9672, 0.1705, -0.1882, 0.9581, 0.2224, -0.1804, 0.9581, 0.2224, -0.1804, 0.9581, 0.2224, -0.1804, 0.9581, 0.2224, -0.1804, 0.9581, 0.2224, -0.1804, 0.9581, 0.2224, -0.1804, 0.9481, 0.2917, -0.1266, 0.9133, 0.4044, 0.04804, 0.9071, 0.352, 0.2306, 0.9029, 0.3088, 0.299, 0.9054, 0.1768, 0.3861, 0.9924, 0.06442, 0.1053, 0.9924, 0.06442, 0.1053, 0.9924, 0.06442, 0.1053, 0.9924, 0.06442, 0.1053, 0.9924, 0.06442, 0.1053, 0.9924, 0.06442, 0.1053, 0.9924, 0.06442, 0.1053, 0.9924, 0.06442, 0.1053, 0.9879, 0.06691, -0.1398, 0.9494, -0.02247, 0.3132, 0.859, 0.02948, -0.5112, 0.919, 0.172, -0.3548, -0.5832, -0.06778, 0.8095, -0.5192, 0.1091, 0.8476, -0.7261, 0.1074, 0.6791, -0.996, -0.06602, -0.06008, 0.9965, 0.03587, 0.07575, 0.994, 0.1067, -0.02427, 0.7042, 0.1128, 0.701, 0.7937, -0.01555, 0.6081, -0.9548, -0.05354, 0.2923, 0.761, 0.1087, 0.6395, -0.03183, 0.9726, -0.2303, -0.9699, -0.06046, 0.2359, -0.8116, -0.1535, 0.5637, -0.9699, -0.06046, 0.2359, -0.07335, 0.9957, -0.05617, 0.9588, 0.2387, 0.1541, -0.9826, -0.1384, -0.1235, -0.5231, 0.7999, 0.2941, 0.4583, 0.4563, 0.7627, -0.9932, 0.1155, -0.01042, -0.003995, -0.9998, -0.01948, -0.3666, -0.1458, 0.9189, 0.9588, 0.2387, 0.1541, -0.9826, -0.1384, -0.1235, -0.9304, -0.1733, -0.323, -0.108, 0.8745, -0.4728, 0.4473, -0.6632, -0.6, 0.1277, 0.1222, 0.9843, -0.4368, 0.1207, 0.8914, 0.1699, 0.1321, 0.9766, -0.781, 0.554, 0.2883, -0.4601, -0.02116, 0.8876, 0.1456, 0.3739, 0.916, 0.02863, 0.9113, 0.4108, -0.03691, 0.2284, -0.9729, -0.8961, 0.05342, -0.4407, -0.9471, 0.171, -0.2715, 0.02071, 0.2024, -0.9791, -0.2614, -0.2383, 0.9354, -0.4431, 0.08988, 0.892, 0.1277, 0.1222, 0.9843, -0.5958, -0.7411, 0.3095, -0.9304, -0.1733, -0.323, -0.8612, -0.1954, -0.4692, -0.1316, -0.2511, -0.959, -0.108, 0.8745, -0.4728, 0.05853, -0.7033, 0.7084, -0.3666, -0.1458, 0.9189, 0.0519, -0.1367, 0.9893, -0.5886, -0.7891, -0.1758, 0.2179, 0.06636, 0.9737, 0.2317, -0.22, 0.9476, 0.2199, -0.5523, 0.8041, 0.7319, 0.15, 0.6647, 0.1699, 0.1321, 0.9766, 0.9777, 0.1162, 0.1749, 0.8969, 0.2024, 0.3932, 0.9708, 0.2317, 0.06214, 0.3376, 0.9298, 0.1464, 0.8969, 0.2024, 0.3932, 0.9588, 0.2387, 0.1541, -0.07335, 0.9957, -0.05617, 0.9708, 0.2317, 0.06214, -0.108, 0.8745, -0.4728, 0.8491, 0.1748, -0.4984, 0.6613, 0.1033, -0.743, 0.4473, -0.6632, -0.6, -0.9774, -0.2031, 0.05789, 0.09711, 0.7598, -0.6428, -0.2196, 0.9753, -0.02187, 0.3415, 0.7637, 0.5478, -0.9774, -0.2031, 0.05789, -0.9932, 0.1155, -0.01042, 0.4583, 0.4563, 0.7627, 0.2199, -0.5523, 0.8041, -0.7818, 0.1843, -0.5957, 0.06511, 0.9326, -0.3551, -0.5886, -0.7891, -0.1758, 0.0519, -0.1367, 0.9893, 0.5634, -0.2123, 0.7985, -0.5832, -0.06778, 0.8095, -0.6619, -0.1611, 0.7321, -0.3666, -0.1458, 0.9189, 0.05853, -0.7033, 0.7084, -0.6619, -0.1611, 0.7321, -0.8116, -0.1535, 0.5637, 0.9588, 0.2387, 0.1541, -0.3666, -0.1458, 0.9189, 0.1277, 0.1222, 0.9843, 0.1699, 0.1321, 0.9766, 0.7319, 0.15, 0.6647, 0.1277, 0.1222, 0.9843, -0.4431, 0.08988, 0.892, -0.5192, 0.1091, 0.8476, -0.4368, 0.1207, 0.8914, -0.07335, 0.9957, -0.05617, -0.9699, -0.06046, 0.2359, -0.03183, 0.9726, -0.2303, -0.07429, 0.9164, -0.3932, -0.5231, 0.7999, 0.2941, -0.9826, -0.1384, -0.1235, 0.4473, -0.6632, -0.6, 0.02352, -0.9445, -0.3278, -0.9471, 0.171, -0.2715, -0.8012, -0.213, -0.5592, 0.02071, 0.2024, -0.9791, -0.5836, -0.7805, -0.224, 0.0, 0.0, 1.0, 0.5836, 0.7805, 0.224, 0.0, 0.0, 1.0, -0.8839, 0.08395, -0.46, -0.1701, 0.1956, -0.9658, -0.1725, -0.11, -0.9788, 0.6235, 0.08049, -0.7777, 0.9069, 0.3381, -0.2514, 0.708, 0.6875, 0.1615, 0.2741, 0.8082, 0.5212, -0.2517, 0.6612, 0.7067, -0.6933, 0.2939, 0.658, -0.91, -0.1421, 0.3895, -0.7676, -0.6304, 0.1156, -0.5498, -0.4904, -0.6762, -0.6855, -0.6397, -0.3478, -0.7888, -0.4459, -0.423, -0.8031, -0.403, -0.4389, -0.8033, -0.4027, -0.4388, -0.8035, -0.4023, -0.4388, -0.8037, -0.4019, -0.4387, -0.8039, -0.4016, -0.4387, 0.4752, 0.3692, -0.7986, -0.08882, -0.8803, -0.466, -0.07525, -0.3784, 0.9226, -0.07529, -0.3783, 0.9226, -0.0753, -0.3782, 0.9226, -0.07535, -0.3781, 0.9227, -0.07542, -0.3779, 0.9228, -0.07543, -0.3779, 0.9228, 0.01811, -0.4111, 0.9114, 0.9489, 0.3152, -0.01399, 0.3505, -0.8249, 0.4435, 0.2078, -0.8158, 0.5397, 0.02968, -0.774, 0.6325, -0.1204, -0.6486, 0.7516, -0.2096, -0.4455, 0.8704, -0.2149, -0.1872, 0.9585, -0.1281, 0.0907, 0.9876, -0.3398, -0.4773, -0.8104, 0.6235, 0.08049, -0.7777, 0.1528, 0.6161, 0.7727, -0.1281, 0.0907, 0.9876, -0.2149, -0.1872, 0.9585, -0.2096, -0.4455, 0.8704, -0.1204, -0.6486, 0.7516, 0.02968, -0.774, 0.6325, 0.2078, -0.8158, 0.5397, 0.3505, -0.8249, 0.4435, 0.9489, 0.3152, -0.01399, 0.9426, 0.3188, 0.09911, 0.9472, 0.2737, 0.167, 0.9525, 0.1453, 0.2677, -0.5498, -0.4904, -0.6762, -0.7676, -0.6304, 0.1156, -0.91, -0.1421, 0.3895, -0.6933, 0.2939, 0.658, -0.2517, 0.6612, 0.7067, 0.2741, 0.8082, 0.5212, 0.708, 0.6875, 0.1615, 0.9069, 0.3381, -0.2514, 0.6272, 0.295, -0.7209, 0.7101, -0.1283, -0.6923, 0.6641, -0.03642, -0.7467, 0.7101, -0.1283, -0.6923, -0.1316, -0.2511, -0.959, 0.6641, -0.03642, -0.7467, -0.1725, -0.11, -0.9788, 0.6272, 0.295, -0.7209, 0.6641, -0.03642, -0.7467, -0.1316, -0.2511, -0.959, -0.8612, -0.1954, -0.4692, -0.8676, -0.1216, -0.4821, -0.8612, -0.1954, -0.4692, -0.8839, 0.08395, -0.46, -0.8676, -0.1216, -0.4821, -0.8839, 0.08395, -0.46, -0.1725, -0.11, -0.9788, -0.8676, -0.1216, -0.4821, -0.1725, -0.11, -0.9788, 0.6641, -0.03642, -0.7467, -0.03769, 0.9993, 0.001778, -0.1644, -0.03808, -0.9857, -0.8676, -0.1216, -0.4821, -0.1725, -0.11, -0.9788, -0.1644, -0.03808, -0.9857, -0.03769, 0.9993, 0.001778, 0.6641, -0.03642, -0.7467, -0.1316, -0.2511, -0.959, -0.03769, 0.9993, 0.001778, -0.8676, -0.1216, -0.4821, -0.03769, 0.9993, 0.001778, -0.1316, -0.2511, -0.959, -0.3666, -0.1458, 0.9189, -0.003995, -0.9998, -0.01948, 0.0519, -0.1367, 0.9893, 0.0519, -0.1367, 0.9893, -0.003995, -0.9998, -0.01948, 0.5634, -0.2123, 0.7985, -0.9535, -0.2737, 0.1261, -0.9172, 0.1034, 0.3847, -0.9409, 0.3378, 0.02573, 0.9494, -0.02247, 0.3132, 0.9879, 0.06691, -0.1398, 0.994, 0.1067, -0.02427, 0.9965, 0.03587, 0.07575, -0.2196, 0.9753, -0.02187, 0.761, 0.1087, 0.6395, -0.9548, -0.05354, 0.2923, -0.9774, -0.2031, 0.05789, -0.984, -0.09057, 0.1537, -0.9774, -0.2031, 0.05789, -0.9548, -0.05354, 0.2923, -0.8186, -0.1793, 0.5456, -0.9409, 0.3378, 0.02573, -0.8566, 0.001826, -0.516, -0.9401, 0.1902, -0.2828, -0.9535, -0.2737, 0.1261, -0.8746, -0.4832, -0.04065, -0.8746, -0.4832, -0.04065, -0.8746, -0.4832, -0.04065, -0.8746, -0.4832, -0.04065, -0.8746, -0.4832, -0.04065, -0.8746, -0.4832, -0.04065, -0.8746, -0.4832, -0.04065, -0.8746, -0.4832, -0.04065, -0.8746, -0.4832, -0.04065, -0.8746, -0.4832, -0.04065, -0.8746, -0.4832, -0.04065, -0.8746, -0.4832, -0.04065, -0.8746, -0.4832, -0.04065, 0.05679, 0.7687, -0.637, -0.99, 0.08445, 0.1134, -0.881, 0.08418, 0.4656, -0.7984, 0.3395, 0.4972, -0.984, -0.09057, 0.1537, -0.9794, -0.157, 0.1272, -0.9963, -0.06741, -0.05392, -0.9863, -0.1195, -0.1139, -0.8839, 0.08395, -0.46, -0.2115, -0.9763, 0.04712, -0.729, -0.6417, -0.2383, -0.1701, 0.1956, -0.9658, 0.6333, -0.5303, 0.5637, 0.7498, -0.4212, 0.5102, 0.7003, -0.5117, 0.4976, 0.7003, -0.5117, 0.4976, -0.08854, -0.2742, 0.9576, -0.1823, -0.173, 0.9679, -0.1159, -0.1302, 0.9847, 0.5486, -0.05758, 0.8341, 0.6272, 0.295, -0.7209, 0.7036, 0.3881, -0.5952, 0.919, 0.172, -0.3548, 0.859, 0.02948, -0.5112, 0.4856, -0.6243, -0.6118, 0.3661, -0.04132, -0.9297, 0.6272, 0.295, -0.7209, -0.1701, 0.1956, -0.9658, 0.7036, 0.3881, -0.5952, 0.6235, 0.08049, -0.7777, 0.4752, 0.3692, -0.7986, -0.03691, 0.2284, -0.9729, 0.1528, 0.6161, 0.7727, 0.6235, 0.08049, -0.7777, 0.7036, 0.3881, -0.5952, 0.6272, 0.295, -0.7209, -0.1725, -0.11, -0.9788, -0.1701, 0.1956, -0.9658, 0.6272, 0.295, -0.7209, 0.8419, -0.4428, 0.3086, 0.8419, -0.4428, 0.3086, 0.8419, -0.4428, 0.3086, 0.8419, -0.4428, 0.3086, 0.8419, -0.4428, 0.3086, 0.8419, -0.4428, 0.3086, 0.8419, -0.4428, 0.3086, 0.8419, -0.4428, 0.3086, -0.01719, 0.2321, -0.9725, 0.2824, 0.853, 0.4389, -0.2506, 0.1853, 0.9502, -0.2508, 0.185, 0.9502, -0.2511, 0.1843, 0.9502, -0.2512, 0.1842, 0.9503, -0.2515, 0.1836, 0.9503, -0.1894, 0.1865, 0.964, -0.06917, 0.3158, 0.9463, -0.1716, 0.4496, -0.8766, 0.01411, 0.2083, -0.978, 0.0464, 0.3504, -0.9354, 0.04639, 0.3504, -0.9354, 0.0464, 0.3503, -0.9355, 0.04641, 0.3505, -0.9354, 0.04641, 0.3504, -0.9354, 0.04642, 0.3504, -0.9354, 0.07988, 0.6639, -0.7435, 0.2437, -0.2363, 0.9406, 0.1767, -0.6262, 0.7594, 0.1252, -0.8688, 0.4791, 0.06251, -0.9606, 0.2707, 0.9784, 0.03318, -0.2041, 0.9784, 0.03318, -0.2041, 0.9784, 0.03318, -0.2041, 0.9784, 0.03318, -0.2041, 0.9784, 0.03318, -0.2041, 0.9784, 0.03318, -0.2041, 0.9784, 0.03318, -0.2041, 0.9784, 0.03318, -0.2041, 0.1612, -0.1482, -0.9757, -0.9635, -0.2157, -0.1585, -0.9584, 0.1859, 0.2164, -0.9584, 0.1859, 0.2165, -0.9585, 0.1857, 0.2163, -0.9585, 0.1855, 0.2163, -0.9585, 0.1855, 0.2163, -0.9586, 0.1854, 0.2162, -0.989, 0.1403, 0.04634, -0.7849, 0.4294, -0.4467, -0.7849, 0.4294, -0.4467, -0.7849, 0.4294, -0.4467, -0.7849, 0.4294, -0.4467, -0.7849, 0.4294, -0.4467, -0.7849, 0.4294, -0.4467, -0.7849, 0.4294, -0.4467, -0.7849, 0.4294, -0.4467, 0.6955, -0.494, 0.5218, 0.4076, 0.9064, -0.111, 0.4076, 0.9064, -0.1111, 0.4076, 0.9064, -0.1111, 0.4076, 0.9064, -0.1112, 0.4076, 0.9063, -0.1112, 0.3775, 0.9157, -0.1379, 0.2995, 0.9012, -0.3133, -0.9376, 0.007295, 0.3475, -0.9376, 0.007295, 0.3475, -0.9376, 0.007295, 0.3475, -0.9376, 0.007295, 0.3475, -0.1753, -0.3951, -0.9017, -0.1973, -0.8439, -0.499, -0.0079, -1.0, -0.0006719, -0.007804, -1.0, -0.0003954, -0.007799, -1.0, -0.0004195, -0.007826, -1.0, -0.0004168, -0.007819, -1.0, -0.0004229, -0.007826, -1.0, -0.0004337, -0.9253, 0.2339, -0.2987, -0.9875, 0.1396, -0.07383, -0.9615, -0.01035, -0.2746, -0.9125, 0.3844, 0.1399, -0.99, 0.08445, 0.1134, -0.9938, -0.00706, -0.1111, -0.9615, -0.01035, -0.2746, -0.8961, 0.05342, -0.4407, -0.8839, 0.08395, -0.46, -0.0317, -0.9329, -0.3587, -0.1674, -0.5535, 0.8159, 0.9098, -0.3369, -0.2423, 0.9098, -0.3369, -0.2423, 0.9098, -0.3369, -0.2423, 0.9098, -0.3369, -0.2423, 0.9098, -0.3369, -0.2423, 0.9098, -0.3369, -0.2423, 0.9098, -0.3369, -0.2423, 0.9098, -0.3369, -0.2423, 0.9098, -0.3369, -0.2423, 0.9098, -0.3369, -0.2423, 0.9098, -0.3369, -0.2423, 0.9098, -0.3369, -0.2423, 0.9098, -0.3369, -0.2423, 0.9098, -0.3369, -0.2423, 0.9098, -0.3369, -0.2423, 0.9098, -0.3369, -0.2423, 0.9881, 0.06459, 0.1394, 0.8284, 0.2953, -0.476, 0.9503, -0.08507, -0.2995, -0.7261, 0.1074, 0.6791, -0.9125, 0.3844, 0.1399, -0.9718, 0.07623, 0.2229, -0.996, -0.06602, -0.06008, -0.4368, 0.1207, 0.8914, 0.05853, -0.7033, 0.7084, 0.2317, -0.22, 0.9476, 0.2179, 0.06636, 0.9737, 0.1699, 0.1321, 0.9766, -0.5832, -0.06778, 0.8095, 0.05853, -0.7033, 0.7084, -0.4368, 0.1207, 0.8914, -0.5192, 0.1091, 0.8476, 0.859, 0.02948, -0.5112, 0.9494, -0.02247, 0.3132, 0.9876, -0.07856, -0.136, 0.9065, -0.09522, -0.4114, 0.02863, 0.9113, 0.4108, -0.1209, 0.6262, -0.7702, -0.1209, 0.6262, -0.7702, -0.1209, 0.6262, -0.7702, -0.3857, 0.4136, -0.8247, -0.8566, 0.001826, -0.516, -0.9409, 0.3378, 0.02573, -0.781, 0.554, 0.2883, 0.8515, 0.2274, 0.4726, 0.9046, 0.05175, -0.4232, 0.8506, 0.271, -0.4506, 0.02071, 0.2024, -0.9791, -0.3857, 0.4136, -0.8247, 0.8431, 0.1484, -0.5169, 0.02071, 0.2024, -0.9791, -0.8012, -0.213, -0.5592, -0.3857, 0.4136, -0.8247, 0.5983, 0.4948, -0.6302, 0.8431, 0.1484, -0.5169, -0.3857, 0.4136, -0.8247, 0.6559, 0.4988, -0.5666, 0.5983, 0.4948, -0.6302, -0.3857, 0.4136, -0.8247, -0.8566, 0.001826, -0.516, -0.3857, 0.4136, -0.8247, -0.8012, -0.213, -0.5592, -0.323, -0.8874, -0.329, -0.7818, 0.1843, -0.5957, 0.2199, -0.5523, 0.8041, 0.2317, -0.22, 0.9476, -0.5886, -0.7891, -0.1758, -0.323, -0.8874, -0.329, 0.2317, -0.22, 0.9476, 0.05853, -0.7033, 0.7084, 0.1359, 0.5544, 0.8211, 0.1359, 0.5544, 0.8211, 0.1806, 0.4908, -0.8523, 0.9125, -0.391, 0.1205, -0.9952, -0.02768, 0.09432, -0.9952, -0.02768, 0.09432, -0.9952, -0.02768, 0.09432, -0.9952, -0.02768, 0.09432, 0.9498, 0.02521, -0.3117, 0.9498, 0.02521, -0.3117, 0.9498, 0.02521, -0.3117, 0.9498, 0.02521, -0.3117, 0.9876, 0.06788, -0.1413, 0.9777, 0.1162, 0.1749, 0.3376, 0.9298, 0.1464, 0.9869, -0.08916, -0.1342, 0.9898, 0.06788, -0.125, 0.9876, 0.06788, -0.1413, 0.9869, -0.08916, -0.1342, 0.2816, 0.9582, -0.04959, 0.8491, 0.1748, -0.4984, 0.9898, 0.06788, -0.125, 0.2816, 0.9582, -0.04959, 0.6613, 0.1033, -0.743, -0.2196, 0.9753, -0.02187, 0.9869, -0.08916, -0.1342, 0.3376, 0.9298, 0.1464, 0.761, 0.1087, 0.6395, -0.2196, 0.9753, -0.02187, 0.09711, 0.7598, -0.6428, 0.9869, -0.08916, -0.1342, 0.761, 0.1087, 0.6395, 0.3376, 0.9298, 0.1464, 0.9708, 0.2317, 0.06214, -0.03183, 0.9726, -0.2303, -0.07429, 0.9164, -0.3932, -0.03183, 0.9726, -0.2303, 0.9708, 0.2317, 0.06214, -0.07335, 0.9957, -0.05617, 0.3415, 0.7637, 0.5478, 0.9869, -0.08916, -0.1342, 0.09711, 0.7598, -0.6428, 0.2816, 0.9582, -0.04959, 0.9869, -0.08916, -0.1342, 0.3415, 0.7637, 0.5478, 0.4583, 0.4563, 0.7627, 0.6613, 0.1033, -0.743, 0.2816, 0.9582, -0.04959, 0.4583, 0.4563, 0.7627, -0.5231, 0.7999, 0.2941, 0.4473, -0.6632, -0.6, 0.6613, 0.1033, -0.743, -0.5231, 0.7999, 0.2941, 0.02352, -0.9445, -0.3278, 0.8515, 0.2274, 0.4726, 0.7952, 0.4231, 0.4342, 0.9415, -0.06054, -0.3315, 0.929, -0.1585, -0.3343, 0.9046, 0.05175, -0.4232, 0.9517, 0.07552, -0.2977, 0.9517, 0.07552, -0.2977, 0.9517, 0.07552, -0.2977, 0.9517, 0.07552, -0.2977, 0.9517, 0.07552, -0.2977, 0.9517, 0.07552, -0.2977, 0.02863, 0.9113, 0.4108, 0.7963, 0.5998, 0.0781, 0.8506, 0.271, -0.4506, 0.6559, 0.4988, -0.5666, -0.3857, 0.4136, -0.8247, -0.1209, 0.6262, -0.7702, -0.1209, 0.6262, -0.7702, -0.1209, 0.6262, -0.7702, -0.9401, 0.1902, -0.2828, -0.8365, 0.5468, -0.03493, -0.929, -0.3548, 0.1054, -0.9535, -0.2737, 0.1261, -0.9266, 0.3017, 0.2243, -0.9266, 0.3017, 0.2243, -0.9266, 0.3017, 0.2243, -0.9266, 0.3017, 0.2243, -0.9266, 0.3017, 0.2243, -0.9266, 0.3017, 0.2243, -0.9266, 0.3017, 0.2243, -0.9266, 0.3017, 0.2243, -0.9266, 0.3017, 0.2243, -0.9266, 0.3017, 0.2243, -0.9266, 0.3017, 0.2243, -0.9266, 0.3017, 0.2243, -0.9266, 0.3017, 0.2243, -0.9266, 0.3017, 0.2243, -0.9266, 0.3017, 0.2243, -0.9266, 0.3017, 0.2243, -0.9266, 0.3017, 0.2243, -0.9266, 0.3017, 0.2243, -0.1905, -0.01395, 0.9816, -0.1905, -0.01395, 0.9816, -0.1905, -0.01395, 0.9816, 0.1295, 0.1154, -0.9848, 0.1295, 0.1154, -0.9848, 0.1295, 0.1154, -0.9848, -0.8934, -0.4489, -0.01715, -0.8934, -0.4489, -0.01715, -0.8934, -0.4489, -0.01715, -0.8934, -0.4489, -0.01715, -0.8934, -0.4489, -0.01715, -0.8934, -0.4489, -0.01715, -0.8934, -0.4489, -0.01715, -0.8934, -0.4489, -0.01715, -0.8934, -0.4489, -0.01715, -0.8934, -0.4489, -0.01715, -0.8934, -0.4489, -0.01715, -0.8934, -0.4489, -0.01715, -0.8934, -0.4489, -0.01715, -0.2452, 0.07242, -0.9668, -0.2452, 0.07242, -0.9668, -0.2452, 0.07242, -0.9668, 0.2688, -0.1579, 0.9502, 0.2688, -0.1579, 0.9502, 0.2688, -0.1579, 0.9502, 0.9699, 0.1476, -0.1935, 0.9699, 0.1476, -0.1935, 0.9699, 0.1476, -0.1935])] * 3)])

# ---- objects
ob_box005 = bpy.data.objects.new('Box005', me_mesh)

# ---- transforms, parenting, visibility, modifiers, constraints
ob_box005.location = (0.02179, -0.2092, 0.003793)
ob_box005.rotation_euler = (1.571, -1.192e-07, -1.604)
ob_box005.scale = (0.02181, 0.02181, 0.02181)
ob_box005.color = (0.8, 0.8, 0.8, 1.0)

# ---- collection membership
col_collection.objects.link(ob_box005)

# ---- scene / render settings (as saved in the file)
scene.frame_start = 1; scene.frame_end = 250; scene.frame_set(1)
scene.render.engine = 'BLENDER_EEVEE_NEXT'
scene.render.fps = 30
scene.cycles.sampling_pattern = 'TABULATED_SOBOL'
scene.cycles.use_light_tree = False
scene.view_settings.view_transform = 'Filmic'
bpy.context.view_layer.update()

# ---- added for rendering (the .blend has no active camera and no usable light): camera, sun
cam_auto = bpy.data.cameras.new('AutoCamera')
cam_auto.lens = 50.0
cam_auto.sensor_width = 36.0
cam_auto.clip_end = 1000.0
ob_auto_camera = bpy.data.objects.new('AutoCamera', cam_auto)
scene.collection.objects.link(ob_auto_camera)
ob_auto_camera.location = (0.496474, -0.604543, 0.348445)
ob_auto_camera.rotation_euler = (1.09748, -7.21219e-08, 0.694738)
scene.camera = ob_auto_camera
light_auto_sun = bpy.data.lights.new('AutoSun', 'SUN')
light_auto_sun.energy = 3.0
light_auto_sun.angle = 0.0523599
ob_auto_sun = bpy.data.objects.new('AutoSun', light_auto_sun)
scene.collection.objects.link(ob_auto_sun)
ob_auto_sun.rotation_euler = (0.872665, 0.174533, 0.523599)
bpy.context.view_layer.update()
